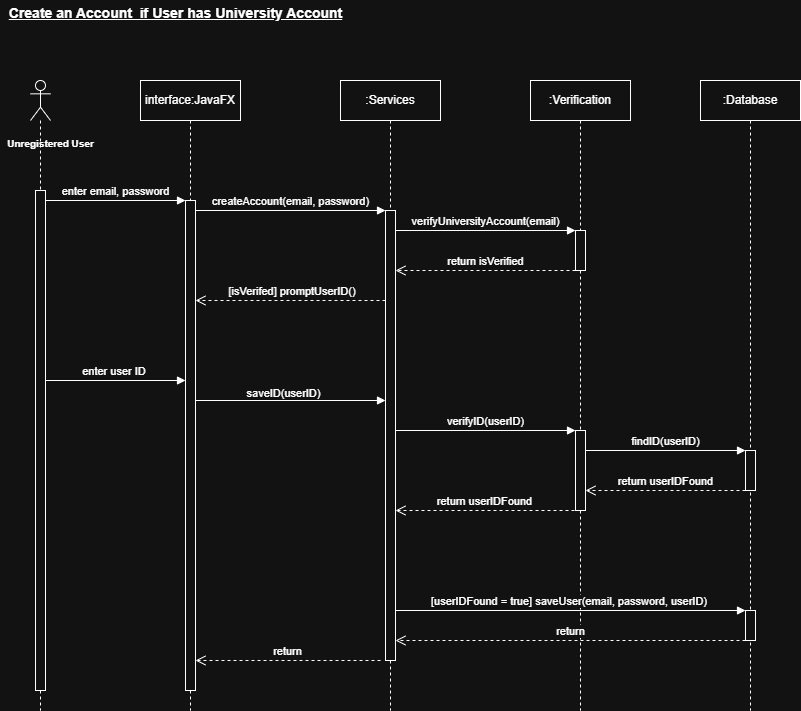

The diagram above was exported from draw.io. Its source (the exported page's mxGraphModel, read from the mxfile embedded in the PNG):
<mxGraphModel dx="1414" dy="785" grid="1" gridSize="10" guides="1" tooltips="1" connect="1" arrows="1" fold="1" page="1" pageScale="1" pageWidth="827" pageHeight="1169" math="0" shadow="0">
  <root>
    <mxCell id="0" />
    <mxCell id="1" parent="0" />
    <mxCell id="Cnr6FOn0cJ0v5jVxNry2-8" edge="1" parent="1" style="html=1;verticalAlign=bottom;endArrow=block;curved=0;rounded=0;" value="createAccount(email, password)">
      <mxGeometry relative="1" width="80" as="geometry">
        <mxPoint x="195" y="220" as="sourcePoint" />
        <mxPoint x="385" y="220" as="targetPoint" />
      </mxGeometry>
    </mxCell>
    <mxCell id="Cnr6FOn0cJ0v5jVxNry2-9" parent="1" style="text;align=center;fontStyle=1;verticalAlign=middle;spacingLeft=3;spacingRight=3;strokeColor=none;rotatable=0;points=[[0,0.5],[1,0.5]];portConstraint=eastwest;html=1;" value="&lt;font style=&quot;font-size: 14px;&quot;&gt;&lt;u&gt;Create an Account&amp;nbsp; if User has University Account&lt;/u&gt;&lt;/font&gt;" vertex="1">
      <mxGeometry height="26" width="290" x="30" y="10" as="geometry" />
    </mxCell>
    <mxCell id="Cnr6FOn0cJ0v5jVxNry2-11" parent="1" style="shape=umlLifeline;perimeter=lifelinePerimeter;whiteSpace=wrap;html=1;container=1;dropTarget=0;collapsible=0;recursiveResize=0;outlineConnect=0;portConstraint=eastwest;newEdgeStyle={&quot;curved&quot;:0,&quot;rounded&quot;:0};" value=":Services" vertex="1">
      <mxGeometry height="630" width="100" x="340" y="90" as="geometry" />
    </mxCell>
    <mxCell id="Cnr6FOn0cJ0v5jVxNry2-12" parent="Cnr6FOn0cJ0v5jVxNry2-11" style="html=1;points=[[0,0,0,0,5],[0,1,0,0,-5],[1,0,0,0,5],[1,1,0,0,-5]];perimeter=orthogonalPerimeter;outlineConnect=0;targetShapes=umlLifeline;portConstraint=eastwest;newEdgeStyle={&quot;curved&quot;:0,&quot;rounded&quot;:0};" value="" vertex="1">
      <mxGeometry height="450" width="10" x="45" y="130" as="geometry" />
    </mxCell>
    <mxCell id="FOzKW-yFpgelNuWvAejZ-1" parent="1" style="shape=umlLifeline;perimeter=lifelinePerimeter;whiteSpace=wrap;html=1;container=1;dropTarget=0;collapsible=0;recursiveResize=0;outlineConnect=0;portConstraint=eastwest;newEdgeStyle={&quot;curved&quot;:0,&quot;rounded&quot;:0};" value=":Verification" vertex="1">
      <mxGeometry height="630" width="100" x="530" y="90" as="geometry" />
    </mxCell>
    <mxCell id="FOzKW-yFpgelNuWvAejZ-3" parent="FOzKW-yFpgelNuWvAejZ-1" style="html=1;points=[[0,0,0,0,5],[0,1,0,0,-5],[1,0,0,0,5],[1,1,0,0,-5]];perimeter=orthogonalPerimeter;outlineConnect=0;targetShapes=umlLifeline;portConstraint=eastwest;newEdgeStyle={&quot;curved&quot;:0,&quot;rounded&quot;:0};" value="" vertex="1">
      <mxGeometry height="40" width="10" x="45" y="150" as="geometry" />
    </mxCell>
    <mxCell id="QTlCPy2uKly77u4mKGD9-1" parent="FOzKW-yFpgelNuWvAejZ-1" style="html=1;points=[[0,0,0,0,5],[0,1,0,0,-5],[1,0,0,0,5],[1,1,0,0,-5]];perimeter=orthogonalPerimeter;outlineConnect=0;targetShapes=umlLifeline;portConstraint=eastwest;newEdgeStyle={&quot;curved&quot;:0,&quot;rounded&quot;:0};" value="" vertex="1">
      <mxGeometry height="80" width="10" x="45" y="350" as="geometry" />
    </mxCell>
    <mxCell id="FOzKW-yFpgelNuWvAejZ-2" edge="1" parent="1" style="html=1;verticalAlign=bottom;endArrow=block;curved=0;rounded=0;exitX=0.9;exitY=0.208;exitDx=0;exitDy=0;exitPerimeter=0;" value="verifyUniversityAccount(email)">
      <mxGeometry relative="1" width="80" as="geometry">
        <mxPoint x="395" y="240.0000000000001" as="sourcePoint" />
        <mxPoint x="575" y="240.0000000000001" as="targetPoint" />
      </mxGeometry>
    </mxCell>
    <mxCell id="FOzKW-yFpgelNuWvAejZ-5" parent="1" style="shape=umlLifeline;perimeter=lifelinePerimeter;whiteSpace=wrap;html=1;container=1;dropTarget=0;collapsible=0;recursiveResize=0;outlineConnect=0;portConstraint=eastwest;newEdgeStyle={&quot;curved&quot;:0,&quot;rounded&quot;:0};" value=":Database" vertex="1">
      <mxGeometry height="630" width="100" x="700" y="90" as="geometry" />
    </mxCell>
    <mxCell id="FOzKW-yFpgelNuWvAejZ-31" parent="FOzKW-yFpgelNuWvAejZ-5" style="html=1;points=[[0,0,0,0,5],[0,1,0,0,-5],[1,0,0,0,5],[1,1,0,0,-5]];perimeter=orthogonalPerimeter;outlineConnect=0;targetShapes=umlLifeline;portConstraint=eastwest;newEdgeStyle={&quot;curved&quot;:0,&quot;rounded&quot;:0};" value="" vertex="1">
      <mxGeometry height="40" width="10" x="45" y="370" as="geometry" />
    </mxCell>
    <mxCell id="QTlCPy2uKly77u4mKGD9-2" parent="FOzKW-yFpgelNuWvAejZ-5" style="html=1;points=[[0,0,0,0,5],[0,1,0,0,-5],[1,0,0,0,5],[1,1,0,0,-5]];perimeter=orthogonalPerimeter;outlineConnect=0;targetShapes=umlLifeline;portConstraint=eastwest;newEdgeStyle={&quot;curved&quot;:0,&quot;rounded&quot;:0};" value="" vertex="1">
      <mxGeometry height="30" width="10" x="45" y="530" as="geometry" />
    </mxCell>
    <mxCell id="FOzKW-yFpgelNuWvAejZ-6" parent="1" style="shape=umlLifeline;perimeter=lifelinePerimeter;whiteSpace=wrap;html=1;container=1;dropTarget=0;collapsible=0;recursiveResize=0;outlineConnect=0;portConstraint=eastwest;newEdgeStyle={&quot;curved&quot;:0,&quot;rounded&quot;:0};" value="interface:JavaFX" vertex="1">
      <mxGeometry height="630" width="100" x="140" y="90" as="geometry" />
    </mxCell>
    <mxCell id="FOzKW-yFpgelNuWvAejZ-15" parent="FOzKW-yFpgelNuWvAejZ-6" style="html=1;points=[[0,0,0,0,5],[0,1,0,0,-5],[1,0,0,0,5],[1,1,0,0,-5]];perimeter=orthogonalPerimeter;outlineConnect=0;targetShapes=umlLifeline;portConstraint=eastwest;newEdgeStyle={&quot;curved&quot;:0,&quot;rounded&quot;:0};" value="" vertex="1">
      <mxGeometry height="490" width="10" x="45" y="120" as="geometry" />
    </mxCell>
    <mxCell id="FOzKW-yFpgelNuWvAejZ-11" parent="1" style="shape=umlLifeline;perimeter=lifelinePerimeter;whiteSpace=wrap;html=1;container=1;dropTarget=0;collapsible=0;recursiveResize=0;outlineConnect=0;portConstraint=eastwest;newEdgeStyle={&quot;curved&quot;:0,&quot;rounded&quot;:0};participant=umlActor;size=40;labelPosition=center;verticalLabelPosition=middle;align=center;verticalAlign=middle;" value="" vertex="1">
      <mxGeometry height="630" width="20" x="30" y="90" as="geometry" />
    </mxCell>
    <mxCell id="FOzKW-yFpgelNuWvAejZ-17" parent="FOzKW-yFpgelNuWvAejZ-11" style="html=1;points=[[0,0,0,0,5],[0,1,0,0,-5],[1,0,0,0,5],[1,1,0,0,-5]];perimeter=orthogonalPerimeter;outlineConnect=0;targetShapes=umlLifeline;portConstraint=eastwest;newEdgeStyle={&quot;curved&quot;:0,&quot;rounded&quot;:0};" value="" vertex="1">
      <mxGeometry height="500" width="10" x="5" y="110" as="geometry" />
    </mxCell>
    <mxCell id="FOzKW-yFpgelNuWvAejZ-13" parent="1" style="text;align=center;fontStyle=1;verticalAlign=middle;spacingLeft=3;spacingRight=3;strokeColor=none;rotatable=0;points=[[0,0.5],[1,0.5]];portConstraint=eastwest;html=1;" value="&lt;font style=&quot;font-size: 10px;&quot;&gt;Unregistered User&lt;/font&gt;" vertex="1">
      <mxGeometry height="26" width="100" y="140" as="geometry" />
    </mxCell>
    <mxCell id="FOzKW-yFpgelNuWvAejZ-16" edge="1" parent="1" source="FOzKW-yFpgelNuWvAejZ-17" style="html=1;verticalAlign=bottom;endArrow=block;curved=0;rounded=0;" value="enter email, password">
      <mxGeometry relative="1" width="80" as="geometry">
        <mxPoint as="offset" />
        <mxPoint x="50" y="210" as="sourcePoint" />
        <mxPoint x="185" y="210" as="targetPoint" />
      </mxGeometry>
    </mxCell>
    <mxCell id="FOzKW-yFpgelNuWvAejZ-19" edge="1" parent="1" style="html=1;verticalAlign=bottom;endArrow=open;dashed=1;endSize=8;curved=0;rounded=0;" value="return isVerified">
      <mxGeometry relative="1" as="geometry">
        <mxPoint x="575" y="280" as="sourcePoint" />
        <mxPoint x="395" y="280" as="targetPoint" />
      </mxGeometry>
    </mxCell>
    <mxCell id="FOzKW-yFpgelNuWvAejZ-20" edge="1" parent="1" style="html=1;verticalAlign=bottom;endArrow=open;dashed=1;endSize=8;curved=0;rounded=0;" target="FOzKW-yFpgelNuWvAejZ-15" value="&amp;nbsp;[isVerifed] promptUserID()">
      <mxGeometry relative="1" as="geometry">
        <mxPoint x="385" y="310" as="sourcePoint" />
        <mxPoint x="200" y="310" as="targetPoint" />
      </mxGeometry>
    </mxCell>
    <mxCell id="FOzKW-yFpgelNuWvAejZ-23" edge="1" parent="1" style="html=1;verticalAlign=bottom;endArrow=block;curved=0;rounded=0;" value="enter user ID&amp;nbsp;">
      <mxGeometry relative="1" width="80" as="geometry">
        <mxPoint x="45" y="390" as="sourcePoint" />
        <mxPoint x="185" y="390" as="targetPoint" />
      </mxGeometry>
    </mxCell>
    <mxCell id="FOzKW-yFpgelNuWvAejZ-24" edge="1" parent="1" source="FOzKW-yFpgelNuWvAejZ-15" style="html=1;verticalAlign=bottom;endArrow=block;curved=0;rounded=0;" value="">
      <mxGeometry relative="1" width="80" as="geometry">
        <mxPoint x="200" y="410" as="sourcePoint" />
        <mxPoint x="385" y="410" as="targetPoint" />
      </mxGeometry>
    </mxCell>
    <mxCell id="FOzKW-yFpgelNuWvAejZ-27" connectable="0" parent="FOzKW-yFpgelNuWvAejZ-24" style="edgeLabel;html=1;align=center;verticalAlign=middle;resizable=0;points=[];" value="Text" vertex="1">
      <mxGeometry relative="1" x="-0.1456" as="geometry">
        <mxPoint x="4" y="-10" as="offset" />
      </mxGeometry>
    </mxCell>
    <mxCell id="FOzKW-yFpgelNuWvAejZ-28" connectable="0" parent="FOzKW-yFpgelNuWvAejZ-24" style="edgeLabel;html=1;align=center;verticalAlign=middle;resizable=0;points=[];" value="saveID(userID)" vertex="1">
      <mxGeometry relative="1" x="-0.0842" y="8" as="geometry">
        <mxPoint as="offset" />
      </mxGeometry>
    </mxCell>
    <mxCell id="FOzKW-yFpgelNuWvAejZ-29" edge="1" parent="1" style="html=1;verticalAlign=bottom;endArrow=block;curved=0;rounded=0;" target="QTlCPy2uKly77u4mKGD9-1" value="verifyID(userID)">
      <mxGeometry relative="1" width="80" x="0.0028" as="geometry">
        <mxPoint as="offset" />
        <mxPoint x="395" y="439.9999999999999" as="sourcePoint" />
        <mxPoint x="570" y="440" as="targetPoint" />
      </mxGeometry>
    </mxCell>
    <mxCell id="FOzKW-yFpgelNuWvAejZ-30" edge="1" parent="1" style="html=1;verticalAlign=bottom;endArrow=block;curved=0;rounded=0;" target="FOzKW-yFpgelNuWvAejZ-31" value="findID(userID)">
      <mxGeometry relative="1" width="80" x="0.0028" as="geometry">
        <mxPoint as="offset" />
        <mxPoint x="585" y="460" as="sourcePoint" />
        <mxPoint x="740" y="460" as="targetPoint" />
      </mxGeometry>
    </mxCell>
    <mxCell id="FOzKW-yFpgelNuWvAejZ-32" edge="1" parent="1" style="html=1;verticalAlign=bottom;endArrow=open;dashed=1;endSize=8;curved=0;rounded=0;" value="return userIDFound">
      <mxGeometry relative="1" as="geometry">
        <mxPoint x="745" y="500" as="sourcePoint" />
        <mxPoint x="585" y="500" as="targetPoint" />
      </mxGeometry>
    </mxCell>
    <mxCell id="FOzKW-yFpgelNuWvAejZ-34" edge="1" parent="1" style="html=1;verticalAlign=bottom;endArrow=open;dashed=1;endSize=8;curved=0;rounded=0;" target="Cnr6FOn0cJ0v5jVxNry2-12" value="return userIDFound">
      <mxGeometry relative="1" as="geometry">
        <mxPoint x="574" y="520" as="sourcePoint" />
        <mxPoint x="400" y="520" as="targetPoint" />
      </mxGeometry>
    </mxCell>
    <mxCell id="FOzKW-yFpgelNuWvAejZ-36" edge="1" parent="1" style="html=1;verticalAlign=bottom;endArrow=block;curved=0;rounded=0;" target="QTlCPy2uKly77u4mKGD9-2" value="[userIDFound = true] saveUser(email, password, userID)&amp;nbsp;">
      <mxGeometry relative="1" width="80" as="geometry">
        <mxPoint x="395" y="620" as="sourcePoint" />
        <mxPoint x="730" y="620" as="targetPoint" />
      </mxGeometry>
    </mxCell>
    <mxCell id="FOzKW-yFpgelNuWvAejZ-37" edge="1" parent="1" style="html=1;verticalAlign=bottom;endArrow=open;dashed=1;endSize=8;curved=0;rounded=0;" target="Cnr6FOn0cJ0v5jVxNry2-12" value="return">
      <mxGeometry relative="1" as="geometry">
        <mxPoint x="745" y="650" as="sourcePoint" />
        <mxPoint x="400" y="650" as="targetPoint" />
      </mxGeometry>
    </mxCell>
    <mxCell id="FOzKW-yFpgelNuWvAejZ-38" edge="1" parent="1" style="html=1;verticalAlign=bottom;endArrow=open;dashed=1;endSize=8;curved=0;rounded=0;" target="FOzKW-yFpgelNuWvAejZ-15" value="return">
      <mxGeometry relative="1" as="geometry">
        <mxPoint x="380" y="670" as="sourcePoint" />
        <mxPoint x="200" y="670" as="targetPoint" />
      </mxGeometry>
    </mxCell>
  </root>
</mxGraphModel>